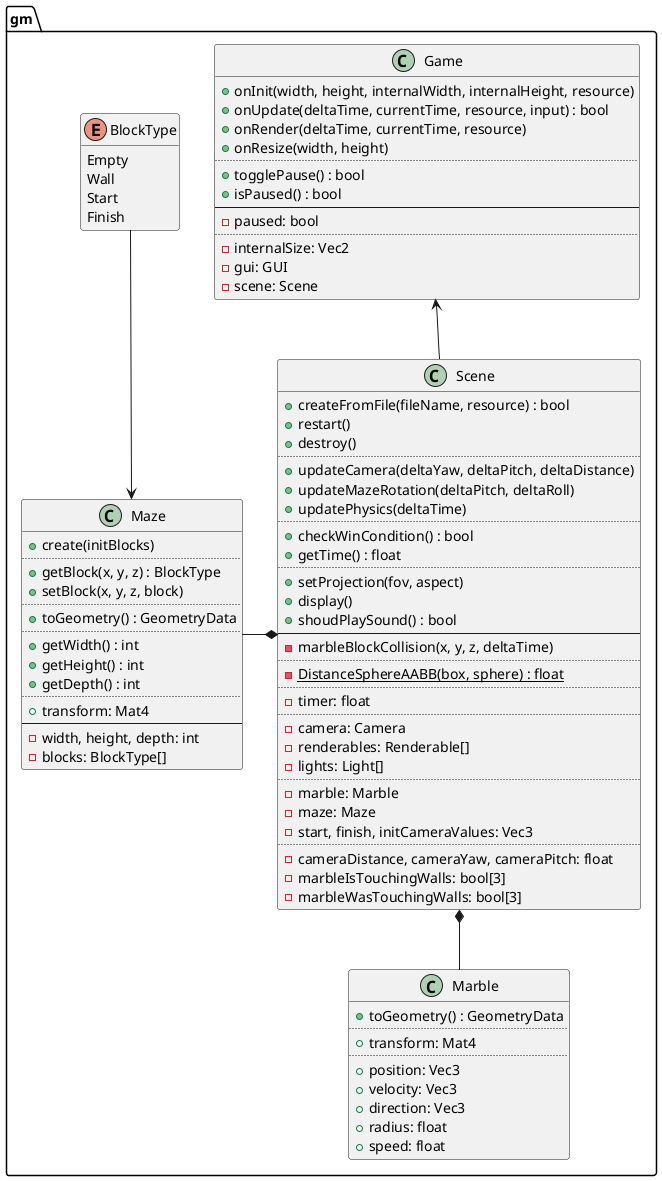

The diagram above was rendered by PlantUML. Its source (embedded in the PNG):
@startuml
set separator ::

class gm::Game {
	+onInit(width, height, internalWidth, internalHeight, resource)
	+onUpdate(deltaTime, currentTime, resource, input) : bool
	+onRender(deltaTime, currentTime, resource)
	+onResize(width, height)
	..
	+togglePause() : bool
	+isPaused() : bool
	--
	-paused: bool
	..
	-internalSize: Vec2
	-gui: GUI
	-scene: Scene
}

class gm::Scene {
	+createFromFile(fileName, resource) : bool
	+restart()
	+destroy()
	..
	+updateCamera(deltaYaw, deltaPitch, deltaDistance)
	+updateMazeRotation(deltaPitch, deltaRoll)
	+updatePhysics(deltaTime)
	..
	+checkWinCondition() : bool
	+getTime() : float
	..
	+setProjection(fov, aspect)
	+display()
	+shoudPlaySound() : bool
	--
	-marbleBlockCollision(x, y, z, deltaTime)
	..
	{static} -DistanceSphereAABB(box, sphere) : float
	..
	-timer: float
	..
	-camera: Camera
	-renderables: Renderable[]
	-lights: Light[]
	..
	-marble: Marble
	-maze: Maze
	-start, finish, initCameraValues: Vec3
	..
	-cameraDistance, cameraYaw, cameraPitch: float
	-marbleIsTouchingWalls: bool[3]
	-marbleWasTouchingWalls: bool[3]
}

enum gm::BlockType {
	Empty
	Wall
	Start
	Finish
}
hide BlockType methods

class gm::Maze {
	+create(initBlocks)
	..
	+getBlock(x, y, z) : BlockType
	+setBlock(x, y, z, block)
	..
	+toGeometry() : GeometryData
	..
	+getWidth() : int
	+getHeight() : int
	+getDepth() : int
	..
	+transform: Mat4
	--
	-width, height, depth: int
	-blocks: BlockType[]
}

class gm::Marble {
	+toGeometry() : GeometryData
	..
	+transform: Mat4
	..
	+position: Vec3
	+velocity: Vec3
	+direction: Vec3
	+radius: float
	+speed: float
}

Maze <-up- BlockType

Scene *-left- Maze
Scene *-down- Marble

Game <-- Scene

@enduml